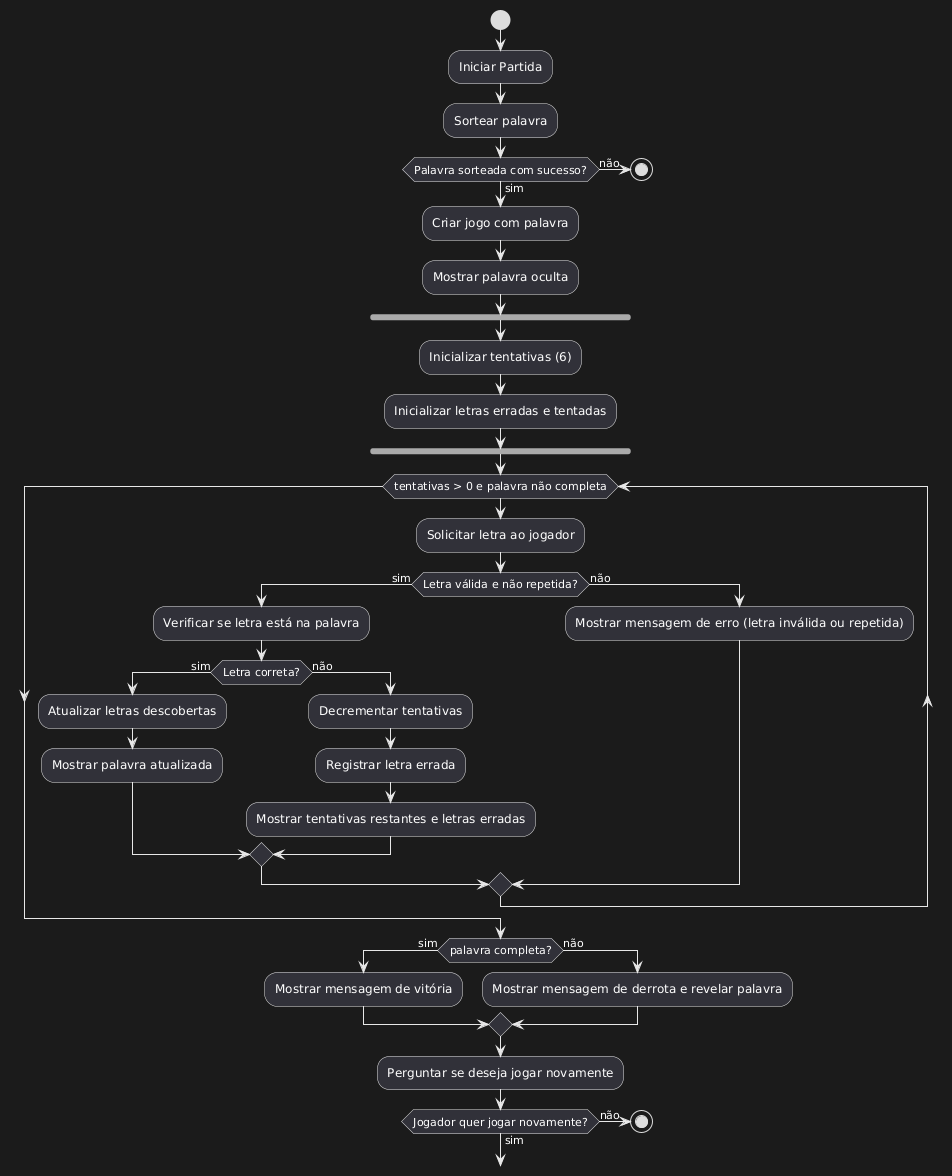

The diagram above was rendered by PlantUML. Its source (embedded in the PNG):
@startuml
start

:Iniciar Partida;
:Sortear palavra;
if (Palavra sorteada com sucesso?) then (sim)
  :Criar jogo com palavra;
  :Mostrar palavra oculta;
  fork
    :Inicializar tentativas (6);
    :Inicializar letras erradas e tentadas;
  end fork
else (não)
  stop
endif

while (tentativas > 0 e palavra não completa)
  :Solicitar letra ao jogador;
  if (Letra válida e não repetida?) then (sim)
    :Verificar se letra está na palavra;
    if (Letra correta?) then (sim)
      :Atualizar letras descobertas;
      :Mostrar palavra atualizada;
    else (não)
      :Decrementar tentativas;
      :Registrar letra errada;
      :Mostrar tentativas restantes e letras erradas;
    endif
  else (não)
    :Mostrar mensagem de erro (letra inválida ou repetida);
  endif
endwhile

if (palavra completa?) then (sim)
  :Mostrar mensagem de vitória;
else (não)
  :Mostrar mensagem de derrota e revelar palavra;
endif

:Perguntar se deseja jogar novamente;
if (Jogador quer jogar novamente?) then (sim)
  -> [Reiniciar] : Voltar para início da partida;
else (não)
  stop
endif
@enduml